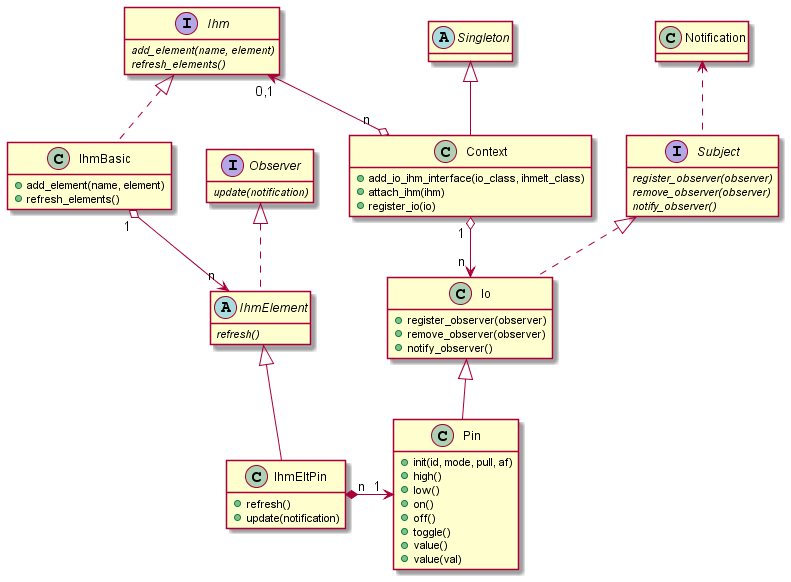

The diagram above was rendered by PlantUML. Its source (embedded in the PNG):
@startuml


hide attributes



class Pin {
    +init(id, mode, pull, af)
    +high()
    +low()
    +on()
    +off()
    +toggle()
    +value()
    +value(val)
}

interface Ihm {
    {abstract} add_element(name, element)
    {abstract} refresh_elements()
}

class IhmBasic {
    +add_element(name, element)
    +refresh_elements()
}

abstract IhmElement {
    {abstract} refresh()
}

class IhmEltPin {
    +refresh()
    +update(notification)
}


Interface Subject {
    {abstract} register_observer(observer)
    {abstract} remove_observer(observer)
    {abstract} notify_observer()
}
class Notification
Interface Observer {    
    {abstract} update(notification)
}

Ihm <|.. IhmBasic
class Io {
    +register_observer(observer)
    +remove_observer(observer)
    +notify_observer()
}

class Context {
    +add_io_ihm_interface(io_class, ihmelt_class)    
    +attach_ihm(ihm)
    +register_io(io)
}

abstract Singleton

Io <|-- Pin
Subject <|.. Io

Observer <|.. IhmElement
IhmElement <|-- IhmEltPin

Singleton <|-- Context

Context " n " o-left-> " 0,1 " Ihm
Context " 1 " o--> " n " Io
Subject .up.> Notification

IhmBasic " 1 " o--> " n " IhmElement

IhmEltPin " n " *-right-> " 1 " Pin



@enduml